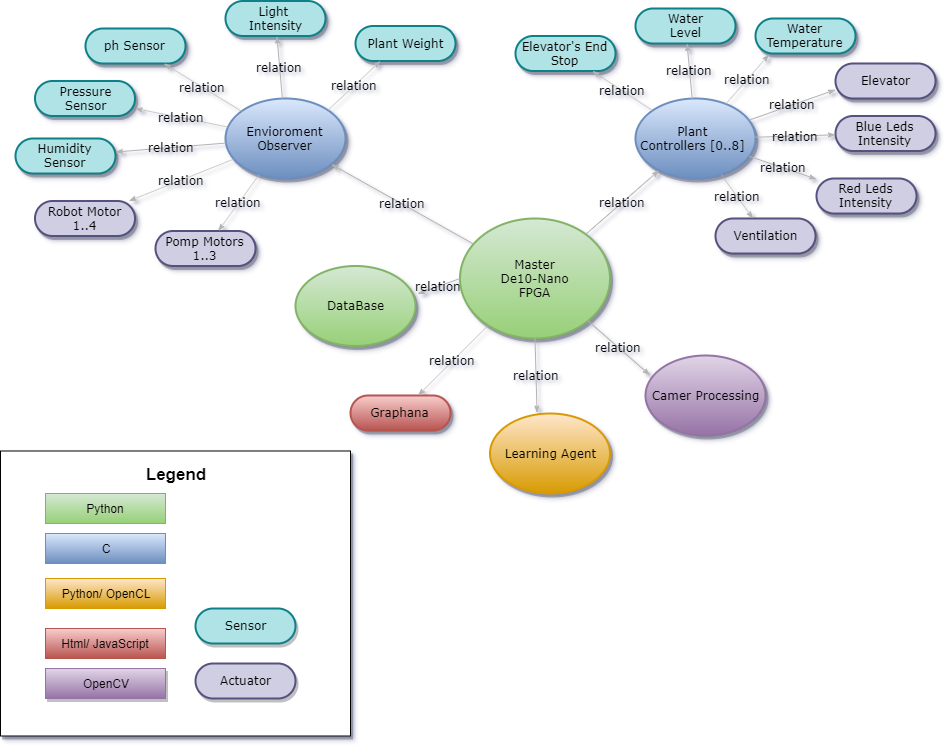

The diagram above was exported from draw.io. Its source (the exported page's mxGraphModel, read from the mxfile embedded in the PNG):
<mxGraphModel dx="1408" dy="842" grid="1" gridSize="10" guides="1" tooltips="1" connect="1" arrows="1" fold="1" page="1" pageScale="1" pageWidth="1100" pageHeight="850" background="#ffffff" math="0" shadow="0">
  <root>
    <mxCell id="0" />
    <mxCell id="1" parent="0" />
    <mxCell id="kC-U4llXkQkS0G8574sV-32" value="&lt;b&gt;&lt;font style=&quot;font-size: 17px&quot;&gt;Legend&lt;/font&gt;&lt;/b&gt;&lt;br&gt;&lt;br&gt;&lt;br&gt;&lt;br&gt;&lt;br&gt;&lt;br&gt;&lt;br&gt;&lt;br&gt;&lt;br&gt;&lt;br&gt;&lt;br&gt;&lt;br&gt;&lt;br&gt;&lt;br&gt;&lt;br&gt;&lt;br&gt;&lt;br&gt;&lt;br&gt;" style="rounded=0;whiteSpace=wrap;html=1;shadow=1;" parent="1" vertex="1">
      <mxGeometry x="15" y="462.5" width="350" height="285" as="geometry" />
    </mxCell>
    <mxCell id="2c924340bb9dbf6c-1" value="&lt;span&gt;ph Sensor&lt;/span&gt;" style="whiteSpace=wrap;html=1;rounded=1;shadow=1;comic=0;labelBackgroundColor=none;strokeColor=#0e8088;strokeWidth=2;fillColor=#b0e3e6;fontFamily=Verdana;fontSize=12;align=center;arcSize=50;" parent="1" vertex="1">
      <mxGeometry x="100" y="40" width="100" height="35" as="geometry" />
    </mxCell>
    <mxCell id="2c924340bb9dbf6c-2" value="Envioroment&lt;br&gt;Observer" style="ellipse;whiteSpace=wrap;html=1;rounded=1;shadow=1;comic=0;labelBackgroundColor=none;strokeColor=#6C8EBF;strokeWidth=2;fillColor=#dae8fc;fontFamily=Verdana;fontSize=12;align=center;gradientColor=#6C8EBF;" parent="1" vertex="1">
      <mxGeometry x="240" y="110" width="120" height="80" as="geometry" />
    </mxCell>
    <mxCell id="2c924340bb9dbf6c-3" value="Plant&amp;nbsp;&lt;br&gt;Controllers [0..8]&amp;nbsp;" style="ellipse;whiteSpace=wrap;html=1;rounded=1;shadow=1;comic=0;labelBackgroundColor=none;strokeColor=#6C8EBF;strokeWidth=2;fillColor=#dae8fc;fontFamily=Verdana;fontSize=12;align=center;gradientColor=#6C8EBF;" parent="1" vertex="1">
      <mxGeometry x="650" y="110" width="120" height="80" as="geometry" />
    </mxCell>
    <mxCell id="2c924340bb9dbf6c-4" value="Master&lt;br&gt;De10-Nano &lt;br&gt;FPGA&lt;br&gt;" style="ellipse;whiteSpace=wrap;html=1;rounded=1;shadow=1;comic=0;labelBackgroundColor=none;strokeColor=#82b366;strokeWidth=2;fillColor=#d5e8d4;fontFamily=Verdana;fontSize=12;align=center;gradientColor=#97D077;gradientDirection=south;" parent="1" vertex="1">
      <mxGeometry x="474.5" y="230" width="150" height="120" as="geometry" />
    </mxCell>
    <mxCell id="2c924340bb9dbf6c-6" value="&lt;span&gt;DataBase&lt;/span&gt;" style="ellipse;whiteSpace=wrap;html=1;rounded=1;shadow=1;comic=0;labelBackgroundColor=none;strokeColor=#82b366;strokeWidth=2;fillColor=#d5e8d4;fontFamily=Verdana;fontSize=12;align=center;gradientColor=#97D077;" parent="1" vertex="1">
      <mxGeometry x="310" y="277.5" width="120" height="80" as="geometry" />
    </mxCell>
    <mxCell id="2c924340bb9dbf6c-8" value="Robot Motor 1..4" style="whiteSpace=wrap;html=1;rounded=1;shadow=1;comic=0;labelBackgroundColor=none;strokeColor=#56517e;strokeWidth=2;fillColor=#d0cee2;fontFamily=Verdana;fontSize=12;align=center;arcSize=50;" parent="1" vertex="1">
      <mxGeometry x="49.5" y="212.5" width="100" height="35" as="geometry" />
    </mxCell>
    <mxCell id="2c924340bb9dbf6c-9" value="&lt;span&gt;Pressure&lt;br&gt;Sensor&lt;br&gt;&lt;/span&gt;" style="whiteSpace=wrap;html=1;rounded=1;shadow=1;comic=0;labelBackgroundColor=none;strokeColor=#0e8088;strokeWidth=2;fillColor=#b0e3e6;fontFamily=Verdana;fontSize=12;align=center;arcSize=50;" parent="1" vertex="1">
      <mxGeometry x="49.5" y="92.5" width="100" height="35" as="geometry" />
    </mxCell>
    <mxCell id="2c924340bb9dbf6c-10" value="Light&amp;nbsp;&lt;br&gt;Intensity" style="whiteSpace=wrap;html=1;rounded=1;shadow=1;comic=0;labelBackgroundColor=none;strokeColor=#0e8088;strokeWidth=2;fillColor=#b0e3e6;fontFamily=Verdana;fontSize=12;align=center;arcSize=50;" parent="1" vertex="1">
      <mxGeometry x="240" y="12.5" width="100" height="35" as="geometry" />
    </mxCell>
    <mxCell id="2c924340bb9dbf6c-11" value="&lt;span&gt;Elevator's End Stop&lt;br&gt;&lt;/span&gt;" style="whiteSpace=wrap;html=1;rounded=1;shadow=1;comic=0;labelBackgroundColor=none;strokeColor=#0e8088;strokeWidth=2;fillColor=#b0e3e6;fontFamily=Verdana;fontSize=12;align=center;arcSize=50;" parent="1" vertex="1">
      <mxGeometry x="530" y="47.5" width="100" height="35" as="geometry" />
    </mxCell>
    <mxCell id="2c924340bb9dbf6c-14" value="&lt;span&gt;Water &lt;br&gt;Level&lt;/span&gt;" style="whiteSpace=wrap;html=1;rounded=1;shadow=1;comic=0;labelBackgroundColor=none;strokeColor=#0e8088;strokeWidth=2;fillColor=#b0e3e6;fontFamily=Verdana;fontSize=12;align=center;arcSize=50;" parent="1" vertex="1">
      <mxGeometry x="650" y="20" width="100" height="35" as="geometry" />
    </mxCell>
    <mxCell id="2c924340bb9dbf6c-15" value="Water Temperature" style="whiteSpace=wrap;html=1;rounded=1;shadow=1;comic=0;labelBackgroundColor=none;strokeColor=#0e8088;strokeWidth=2;fillColor=#b0e3e6;fontFamily=Verdana;fontSize=12;align=center;arcSize=50;" parent="1" vertex="1">
      <mxGeometry x="770" y="30" width="100" height="35" as="geometry" />
    </mxCell>
    <mxCell id="2c924340bb9dbf6c-16" value="Elevator" style="whiteSpace=wrap;html=1;rounded=1;shadow=1;comic=0;labelBackgroundColor=none;strokeColor=#56517e;strokeWidth=2;fillColor=#d0cee2;fontFamily=Verdana;fontSize=12;align=center;arcSize=50;" parent="1" vertex="1">
      <mxGeometry x="850" y="75" width="100" height="35" as="geometry" />
    </mxCell>
    <mxCell id="2c924340bb9dbf6c-17" value="Blue Leds Intensity" style="whiteSpace=wrap;html=1;rounded=1;shadow=1;comic=0;labelBackgroundColor=none;strokeColor=#56517e;strokeWidth=2;fillColor=#d0cee2;fontFamily=Verdana;fontSize=12;align=center;arcSize=50;" parent="1" vertex="1">
      <mxGeometry x="850" y="127.5" width="100" height="35" as="geometry" />
    </mxCell>
    <mxCell id="2c924340bb9dbf6c-18" value="&lt;span&gt;Red Leds&lt;br&gt;Intensity&lt;br&gt;&lt;/span&gt;" style="whiteSpace=wrap;html=1;rounded=1;shadow=1;comic=0;labelBackgroundColor=none;strokeColor=#56517e;strokeWidth=2;fillColor=#d0cee2;fontFamily=Verdana;fontSize=12;align=center;arcSize=50;" parent="1" vertex="1">
      <mxGeometry x="831" y="190" width="100" height="35" as="geometry" />
    </mxCell>
    <mxCell id="2c924340bb9dbf6c-19" value="Ventilation" style="whiteSpace=wrap;html=1;rounded=1;shadow=1;comic=0;labelBackgroundColor=none;strokeColor=#56517e;strokeWidth=2;fillColor=#d0cee2;fontFamily=Verdana;fontSize=12;align=center;arcSize=50;" parent="1" vertex="1">
      <mxGeometry x="730" y="230" width="100" height="35" as="geometry" />
    </mxCell>
    <mxCell id="2c924340bb9dbf6c-27" value="relation" style="edgeStyle=none;rounded=1;html=1;labelBackgroundColor=none;startArrow=none;startFill=0;startSize=5;endArrow=classicThin;endFill=1;endSize=5;jettySize=auto;orthogonalLoop=1;strokeColor=#B3B3B3;strokeWidth=1;fontFamily=Verdana;fontSize=12;fontColor=#000000;" parent="1" source="2c924340bb9dbf6c-2" target="2c924340bb9dbf6c-10" edge="1">
      <mxGeometry relative="1" as="geometry" />
    </mxCell>
    <mxCell id="2c924340bb9dbf6c-28" value="relation" style="edgeStyle=none;rounded=1;html=1;labelBackgroundColor=none;startArrow=none;startFill=0;startSize=5;endArrow=classicThin;endFill=1;endSize=5;jettySize=auto;orthogonalLoop=1;strokeColor=#B3B3B3;strokeWidth=1;fontFamily=Verdana;fontSize=12;fontColor=#000000;" parent="1" source="2c924340bb9dbf6c-2" target="2c924340bb9dbf6c-1" edge="1">
      <mxGeometry relative="1" as="geometry" />
    </mxCell>
    <mxCell id="2c924340bb9dbf6c-29" value="relation" style="edgeStyle=none;rounded=1;html=1;labelBackgroundColor=none;startArrow=none;startFill=0;startSize=5;endArrow=classicThin;endFill=1;endSize=5;jettySize=auto;orthogonalLoop=1;strokeColor=#B3B3B3;strokeWidth=1;fontFamily=Verdana;fontSize=12;fontColor=#000000;" parent="1" source="2c924340bb9dbf6c-2" target="2c924340bb9dbf6c-8" edge="1">
      <mxGeometry relative="1" as="geometry" />
    </mxCell>
    <mxCell id="2c924340bb9dbf6c-30" value="relation" style="edgeStyle=none;rounded=1;html=1;labelBackgroundColor=none;startArrow=none;startFill=0;startSize=5;endArrow=classicThin;endFill=1;endSize=5;jettySize=auto;orthogonalLoop=1;strokeColor=#B3B3B3;strokeWidth=1;fontFamily=Verdana;fontSize=12;fontColor=#000000;" parent="1" source="2c924340bb9dbf6c-2" target="2c924340bb9dbf6c-9" edge="1">
      <mxGeometry relative="1" as="geometry" />
    </mxCell>
    <mxCell id="2c924340bb9dbf6c-31" value="relation" style="edgeStyle=none;rounded=1;html=1;labelBackgroundColor=none;startArrow=none;startFill=0;startSize=5;endArrow=classicThin;endFill=1;endSize=5;jettySize=auto;orthogonalLoop=1;strokeColor=#B3B3B3;strokeWidth=1;fontFamily=Verdana;fontSize=12;fontColor=#000000;" parent="1" source="2c924340bb9dbf6c-4" target="2c924340bb9dbf6c-2" edge="1">
      <mxGeometry relative="1" as="geometry" />
    </mxCell>
    <mxCell id="2c924340bb9dbf6c-32" value="relation" style="edgeStyle=none;rounded=1;html=1;labelBackgroundColor=none;startArrow=none;startFill=0;startSize=5;endArrow=classicThin;endFill=1;endSize=5;jettySize=auto;orthogonalLoop=1;strokeColor=#B3B3B3;strokeWidth=1;fontFamily=Verdana;fontSize=12;fontColor=#000000;" parent="1" source="2c924340bb9dbf6c-4" target="2c924340bb9dbf6c-3" edge="1">
      <mxGeometry relative="1" as="geometry" />
    </mxCell>
    <mxCell id="2c924340bb9dbf6c-40" value="relation" style="edgeStyle=none;rounded=1;html=1;labelBackgroundColor=none;startArrow=none;startFill=0;startSize=5;endArrow=classicThin;endFill=1;endSize=5;jettySize=auto;orthogonalLoop=1;strokeColor=#B3B3B3;strokeWidth=1;fontFamily=Verdana;fontSize=12;fontColor=#000000;" parent="1" source="2c924340bb9dbf6c-3" target="2c924340bb9dbf6c-19" edge="1">
      <mxGeometry relative="1" as="geometry" />
    </mxCell>
    <mxCell id="2c924340bb9dbf6c-41" value="relation" style="edgeStyle=none;rounded=1;html=1;labelBackgroundColor=none;startArrow=none;startFill=0;startSize=5;endArrow=classicThin;endFill=1;endSize=5;jettySize=auto;orthogonalLoop=1;strokeColor=#B3B3B3;strokeWidth=1;fontFamily=Verdana;fontSize=12;fontColor=#000000;" parent="1" source="2c924340bb9dbf6c-3" target="2c924340bb9dbf6c-18" edge="1">
      <mxGeometry relative="1" as="geometry" />
    </mxCell>
    <mxCell id="2c924340bb9dbf6c-42" value="relation" style="edgeStyle=none;rounded=1;html=1;labelBackgroundColor=none;startArrow=none;startFill=0;startSize=5;endArrow=classicThin;endFill=1;endSize=5;jettySize=auto;orthogonalLoop=1;strokeColor=#B3B3B3;strokeWidth=1;fontFamily=Verdana;fontSize=12;fontColor=#000000;" parent="1" source="2c924340bb9dbf6c-3" target="2c924340bb9dbf6c-17" edge="1">
      <mxGeometry relative="1" as="geometry" />
    </mxCell>
    <mxCell id="2c924340bb9dbf6c-43" value="relation" style="edgeStyle=none;rounded=1;html=1;labelBackgroundColor=none;startArrow=none;startFill=0;startSize=5;endArrow=classicThin;endFill=1;endSize=5;jettySize=auto;orthogonalLoop=1;strokeColor=#B3B3B3;strokeWidth=1;fontFamily=Verdana;fontSize=12;fontColor=#000000;entryX=0;entryY=0.75;entryDx=0;entryDy=0;" parent="1" source="2c924340bb9dbf6c-3" target="2c924340bb9dbf6c-16" edge="1">
      <mxGeometry relative="1" as="geometry" />
    </mxCell>
    <mxCell id="2c924340bb9dbf6c-44" value="relation" style="edgeStyle=none;rounded=1;html=1;labelBackgroundColor=none;startArrow=none;startFill=0;startSize=5;endArrow=classicThin;endFill=1;endSize=5;jettySize=auto;orthogonalLoop=1;strokeColor=#B3B3B3;strokeWidth=1;fontFamily=Verdana;fontSize=12;fontColor=#000000;entryX=0.135;entryY=1.029;entryDx=0;entryDy=0;entryPerimeter=0;" parent="1" source="2c924340bb9dbf6c-3" target="2c924340bb9dbf6c-15" edge="1">
      <mxGeometry relative="1" as="geometry" />
    </mxCell>
    <mxCell id="2c924340bb9dbf6c-45" value="relation" style="edgeStyle=none;rounded=1;html=1;labelBackgroundColor=none;startArrow=none;startFill=0;startSize=5;endArrow=classicThin;endFill=1;endSize=5;jettySize=auto;orthogonalLoop=1;strokeColor=#B3B3B3;strokeWidth=1;fontFamily=Verdana;fontSize=12;fontColor=#000000;" parent="1" source="2c924340bb9dbf6c-3" target="2c924340bb9dbf6c-14" edge="1">
      <mxGeometry relative="1" as="geometry" />
    </mxCell>
    <mxCell id="2c924340bb9dbf6c-46" value="relation" style="edgeStyle=none;rounded=1;html=1;labelBackgroundColor=none;startArrow=none;startFill=0;startSize=5;endArrow=classicThin;endFill=1;endSize=5;jettySize=auto;orthogonalLoop=1;strokeColor=#B3B3B3;strokeWidth=1;fontFamily=Verdana;fontSize=12;fontColor=#000000;" parent="1" source="2c924340bb9dbf6c-3" target="2c924340bb9dbf6c-11" edge="1">
      <mxGeometry relative="1" as="geometry" />
    </mxCell>
    <mxCell id="2c924340bb9dbf6c-55" value="&lt;span&gt;Pomp Motors 1..3&lt;br&gt;&lt;/span&gt;" style="whiteSpace=wrap;html=1;rounded=1;shadow=1;comic=0;labelBackgroundColor=none;strokeColor=#56517e;strokeWidth=2;fillColor=#d0cee2;fontFamily=Verdana;fontSize=12;align=center;arcSize=50;" parent="1" vertex="1">
      <mxGeometry x="170" y="242.5" width="100" height="35" as="geometry" />
    </mxCell>
    <mxCell id="2c924340bb9dbf6c-56" value="&lt;span&gt;Humidity Sensor&lt;/span&gt;" style="whiteSpace=wrap;html=1;rounded=1;shadow=1;comic=0;labelBackgroundColor=none;strokeColor=#0e8088;strokeWidth=2;fillColor=#b0e3e6;fontFamily=Verdana;fontSize=12;align=center;arcSize=50;" parent="1" vertex="1">
      <mxGeometry x="30" y="150" width="100" height="35" as="geometry" />
    </mxCell>
    <mxCell id="2c924340bb9dbf6c-60" value="&lt;span&gt;Graphana&lt;br&gt;&lt;/span&gt;" style="whiteSpace=wrap;html=1;rounded=1;shadow=1;comic=0;labelBackgroundColor=none;strokeColor=#B85450;strokeWidth=2;fillColor=#f8cecc;fontFamily=Verdana;fontSize=12;align=center;arcSize=50;gradientColor=#B85450;" parent="1" vertex="1">
      <mxGeometry x="365" y="407" width="100" height="35" as="geometry" />
    </mxCell>
    <mxCell id="2c924340bb9dbf6c-61" value="relation" style="edgeStyle=none;rounded=1;html=1;labelBackgroundColor=none;startArrow=none;startFill=0;startSize=5;endArrow=classicThin;endFill=1;endSize=5;jettySize=auto;orthogonalLoop=1;strokeColor=#B3B3B3;strokeWidth=1;fontFamily=Verdana;fontSize=12;fontColor=#000000;" parent="1" source="2c924340bb9dbf6c-2" target="2c924340bb9dbf6c-55" edge="1">
      <mxGeometry relative="1" as="geometry" />
    </mxCell>
    <mxCell id="2c924340bb9dbf6c-62" value="relation" style="edgeStyle=none;rounded=1;html=1;labelBackgroundColor=none;startArrow=none;startFill=0;startSize=5;endArrow=classicThin;endFill=1;endSize=5;jettySize=auto;orthogonalLoop=1;strokeColor=#B3B3B3;strokeWidth=1;fontFamily=Verdana;fontSize=12;fontColor=#000000;" parent="1" source="2c924340bb9dbf6c-2" target="2c924340bb9dbf6c-56" edge="1">
      <mxGeometry relative="1" as="geometry" />
    </mxCell>
    <mxCell id="2c924340bb9dbf6c-76" value="relation" style="edgeStyle=none;rounded=1;html=1;labelBackgroundColor=none;startArrow=none;startFill=0;startSize=5;endArrow=classicThin;endFill=1;endSize=5;jettySize=auto;orthogonalLoop=1;strokeColor=#B3B3B3;strokeWidth=1;fontFamily=Verdana;fontSize=12;fontColor=#000000;" parent="1" source="2c924340bb9dbf6c-4" target="2c924340bb9dbf6c-60" edge="1">
      <mxGeometry relative="1" as="geometry" />
    </mxCell>
    <mxCell id="kC-U4llXkQkS0G8574sV-3" value="relation" style="edgeStyle=none;rounded=1;html=1;labelBackgroundColor=none;startArrow=none;startFill=0;startSize=5;endArrow=classicThin;endFill=1;endSize=5;jettySize=auto;orthogonalLoop=1;strokeColor=#B3B3B3;strokeWidth=1;fontFamily=Verdana;fontSize=12;fontColor=#000000;exitX=0;exitY=0.5;exitDx=0;exitDy=0;entryX=1.017;entryY=0.35;entryDx=0;entryDy=0;entryPerimeter=0;" parent="1" source="2c924340bb9dbf6c-4" target="2c924340bb9dbf6c-6" edge="1">
      <mxGeometry relative="1" as="geometry">
        <mxPoint x="460.1960202631517" y="385.07891538658214" as="sourcePoint" />
        <mxPoint x="284.6207891529855" y="274.4649413185464" as="targetPoint" />
      </mxGeometry>
    </mxCell>
    <mxCell id="kC-U4llXkQkS0G8574sV-5" value="&lt;span&gt;Learning Agent&lt;/span&gt;" style="ellipse;whiteSpace=wrap;html=1;rounded=1;shadow=1;comic=0;labelBackgroundColor=none;strokeColor=#D79B00;strokeWidth=2;fillColor=#ffe6cc;fontFamily=Verdana;fontSize=12;align=center;gradientColor=#D79B00;" parent="1" vertex="1">
      <mxGeometry x="504.5" y="425" width="120" height="80" as="geometry" />
    </mxCell>
    <mxCell id="kC-U4llXkQkS0G8574sV-6" value="Python" style="rounded=0;whiteSpace=wrap;html=1;fillColor=#d5e8d4;strokeColor=#82b366;gradientColor=#97D077;" parent="1" vertex="1">
      <mxGeometry x="60" y="505" width="120" height="30" as="geometry" />
    </mxCell>
    <mxCell id="kC-U4llXkQkS0G8574sV-7" value="C" style="rounded=0;whiteSpace=wrap;html=1;fillColor=#dae8fc;strokeColor=#6c8ebf;gradientColor=#6C8EBF;" parent="1" vertex="1">
      <mxGeometry x="60" y="545" width="120" height="30" as="geometry" />
    </mxCell>
    <mxCell id="kC-U4llXkQkS0G8574sV-8" value="Python/ OpenCL" style="rounded=0;whiteSpace=wrap;html=1;fillColor=#ffe6cc;strokeColor=#D79B00;gradientColor=#D79B00;" parent="1" vertex="1">
      <mxGeometry x="60" y="590" width="120" height="30" as="geometry" />
    </mxCell>
    <mxCell id="kC-U4llXkQkS0G8574sV-9" value="Html/ JavaScript" style="rounded=0;whiteSpace=wrap;html=1;fillColor=#f8cecc;strokeColor=#B85450;gradientColor=#B85450;" parent="1" vertex="1">
      <mxGeometry x="60" y="640" width="120" height="30" as="geometry" />
    </mxCell>
    <mxCell id="kC-U4llXkQkS0G8574sV-11" value="relation" style="edgeStyle=none;rounded=1;html=1;labelBackgroundColor=none;startArrow=none;startFill=0;startSize=5;endArrow=classicThin;endFill=1;endSize=5;jettySize=auto;orthogonalLoop=1;strokeColor=#B3B3B3;strokeWidth=1;fontFamily=Verdana;fontSize=12;fontColor=#000000;exitX=0.5;exitY=1;exitDx=0;exitDy=0;entryX=0.392;entryY=-0.006;entryDx=0;entryDy=0;entryPerimeter=0;" parent="1" source="2c924340bb9dbf6c-4" target="kC-U4llXkQkS0G8574sV-5" edge="1">
      <mxGeometry relative="1" as="geometry">
        <mxPoint x="774" y="487.5" as="sourcePoint" />
        <mxPoint x="646.04" y="515.5" as="targetPoint" />
      </mxGeometry>
    </mxCell>
    <mxCell id="kC-U4llXkQkS0G8574sV-23" value="Plant Weight" style="whiteSpace=wrap;html=1;rounded=1;shadow=1;comic=0;labelBackgroundColor=none;strokeColor=#0e8088;strokeWidth=2;fillColor=#b0e3e6;fontFamily=Verdana;fontSize=12;align=center;arcSize=50;" parent="1" vertex="1">
      <mxGeometry x="370" y="37.5" width="100" height="35" as="geometry" />
    </mxCell>
    <mxCell id="kC-U4llXkQkS0G8574sV-24" value="Camer Processing" style="ellipse;whiteSpace=wrap;html=1;rounded=1;shadow=1;comic=0;labelBackgroundColor=none;strokeColor=#9673A6;strokeWidth=2;fillColor=#E1D5E7;fontFamily=Verdana;fontSize=12;align=center;gradientColor=#9673A6;" parent="1" vertex="1">
      <mxGeometry x="660" y="367" width="120" height="80" as="geometry" />
    </mxCell>
    <mxCell id="kC-U4llXkQkS0G8574sV-25" value="relation" style="edgeStyle=none;rounded=1;html=1;labelBackgroundColor=none;startArrow=none;startFill=0;startSize=5;endArrow=classicThin;endFill=1;endSize=5;jettySize=auto;orthogonalLoop=1;strokeColor=#B3B3B3;strokeWidth=1;fontFamily=Verdana;fontSize=12;fontColor=#000000;exitX=1;exitY=1;exitDx=0;exitDy=0;entryX=0.038;entryY=0.246;entryDx=0;entryDy=0;entryPerimeter=0;" parent="1" source="2c924340bb9dbf6c-4" target="kC-U4llXkQkS0G8574sV-24" edge="1">
      <mxGeometry relative="1" as="geometry">
        <mxPoint x="623" y="380" as="sourcePoint" />
        <mxPoint x="570.04" y="479.5200000000002" as="targetPoint" />
      </mxGeometry>
    </mxCell>
    <mxCell id="kC-U4llXkQkS0G8574sV-26" value="OpenCV" style="rounded=0;whiteSpace=wrap;html=1;shadow=1;strokeColor=#9673A6;gradientColor=#9673A6;fillColor=#E1D5E7;" parent="1" vertex="1">
      <mxGeometry x="60" y="680" width="120" height="30" as="geometry" />
    </mxCell>
    <mxCell id="kC-U4llXkQkS0G8574sV-28" value="relation" style="edgeStyle=none;rounded=1;html=1;labelBackgroundColor=none;startArrow=none;startFill=0;startSize=5;endArrow=classicThin;endFill=1;endSize=5;jettySize=auto;orthogonalLoop=1;strokeColor=#B3B3B3;strokeWidth=1;fontFamily=Verdana;fontSize=12;fontColor=#000000;exitX=1;exitY=0;exitDx=0;exitDy=0;entryX=0.25;entryY=1;entryDx=0;entryDy=0;" parent="1" source="2c924340bb9dbf6c-2" target="kC-U4llXkQkS0G8574sV-23" edge="1">
      <mxGeometry relative="1" as="geometry">
        <mxPoint x="392.7108357641516" y="155.06014856469983" as="sourcePoint" />
        <mxPoint x="387.66666666666674" y="95" as="targetPoint" />
      </mxGeometry>
    </mxCell>
    <mxCell id="kC-U4llXkQkS0G8574sV-30" value="Sensor" style="whiteSpace=wrap;html=1;rounded=1;shadow=1;comic=0;labelBackgroundColor=none;strokeColor=#0e8088;strokeWidth=2;fillColor=#b0e3e6;fontFamily=Verdana;fontSize=12;align=center;arcSize=50;" parent="1" vertex="1">
      <mxGeometry x="210" y="620" width="100" height="35" as="geometry" />
    </mxCell>
    <mxCell id="kC-U4llXkQkS0G8574sV-31" value="Actuator" style="whiteSpace=wrap;html=1;rounded=1;shadow=1;comic=0;labelBackgroundColor=none;strokeColor=#56517e;strokeWidth=2;fillColor=#d0cee2;fontFamily=Verdana;fontSize=12;align=center;arcSize=50;" parent="1" vertex="1">
      <mxGeometry x="210" y="675" width="100" height="35" as="geometry" />
    </mxCell>
  </root>
</mxGraphModel>